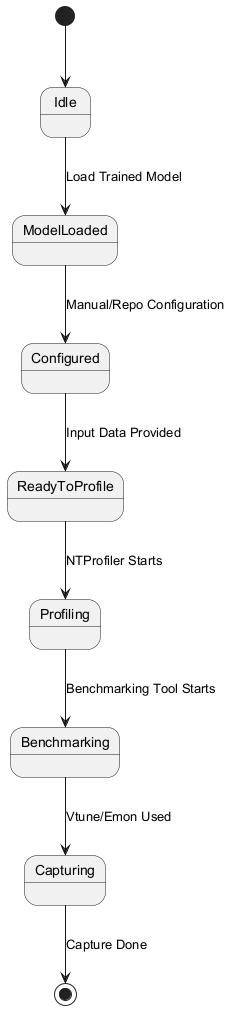

The diagram above was rendered by PlantUML. Its source (embedded in the PNG):
@startuml
[*] --> Idle

Idle --> ModelLoaded : Load Trained Model
ModelLoaded --> Configured : Manual/Repo Configuration
Configured --> ReadyToProfile : Input Data Provided
ReadyToProfile --> Profiling : NTProfiler Starts
Profiling --> Benchmarking : Benchmarking Tool Starts
Benchmarking --> Capturing : Vtune/Emon Used
Capturing --> [*] : Capture Done
@enduml